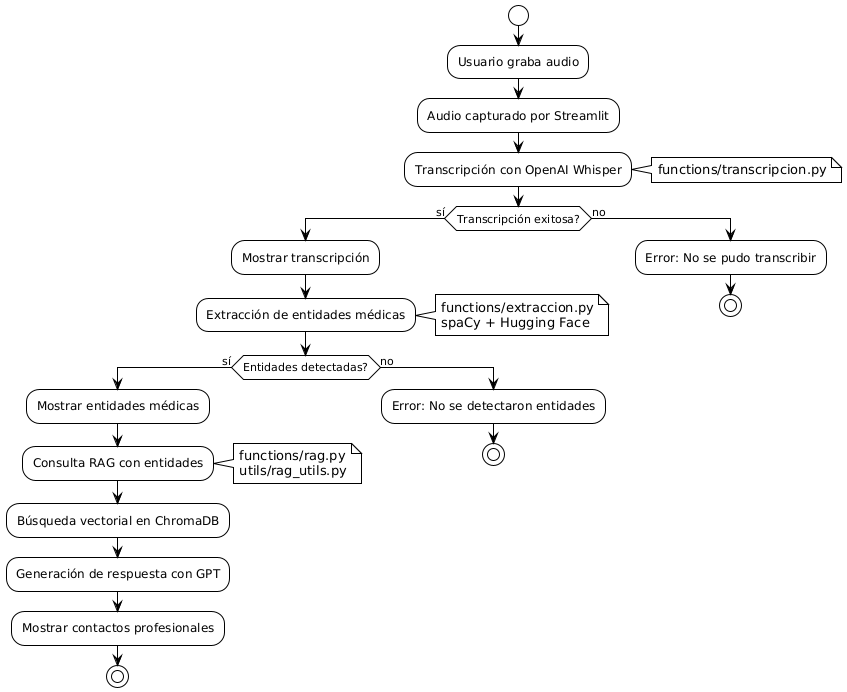

The diagram above was rendered by PlantUML. Its source (embedded in the PNG):
@startuml
!theme plain

start

:Usuario graba audio;
:Audio capturado por Streamlit;

:Transcripción con OpenAI Whisper;
note right
  functions/transcripcion.py
end note

if (Transcripción exitosa?) then (sí)
  :Mostrar transcripción;
  
  :Extracción de entidades médicas;
  note right
    functions/extraccion.py
    spaCy + Hugging Face
  end note
  
  if (Entidades detectadas?) then (sí)
    :Mostrar entidades médicas;
    
    :Consulta RAG con entidades;
    note right
      functions/rag.py
      utils/rag_utils.py
    end note
    
    :Búsqueda vectorial en ChromaDB;
    :Generación de respuesta con GPT;
    :Mostrar contactos profesionales;
    stop
    
  else (no)
    :Error: No se detectaron entidades;
    stop
  endif
else (no)
  :Error: No se pudo transcribir;
  stop
endif
@enduml